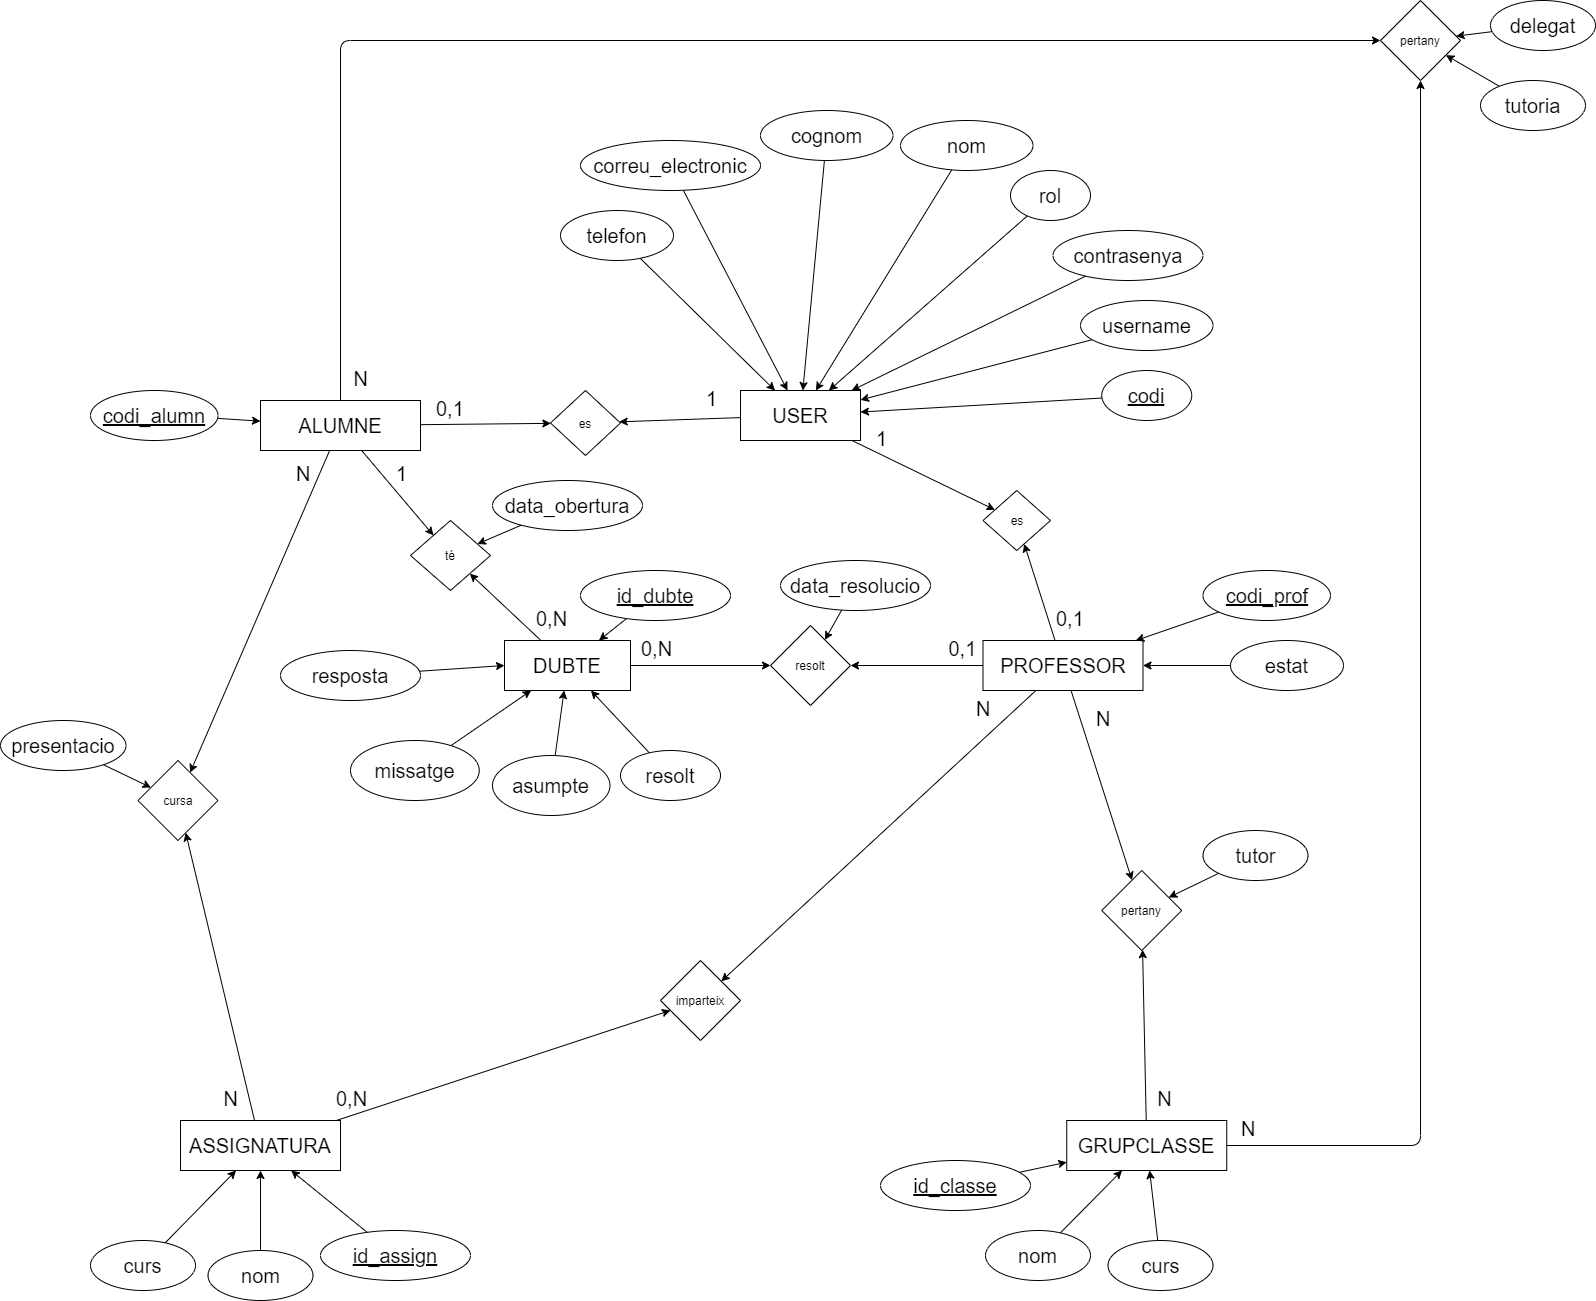

The diagram above was exported from draw.io. Its source (the exported page's mxGraphModel, read from the mxfile embedded in the PNG):
<mxGraphModel dx="2597" dy="1717" grid="1" gridSize="10" guides="1" tooltips="1" connect="1" arrows="1" fold="1" page="1" pageScale="1" pageWidth="827" pageHeight="1169" math="0" shadow="0">
  <root>
    <mxCell id="0" />
    <mxCell id="1" parent="0" />
    <mxCell id="37" style="edgeStyle=none;html=1;" parent="1" source="2" target="22" edge="1">
      <mxGeometry relative="1" as="geometry" />
    </mxCell>
    <mxCell id="38" style="edgeStyle=none;html=1;" parent="1" source="2" target="34" edge="1">
      <mxGeometry relative="1" as="geometry" />
    </mxCell>
    <mxCell id="2" value="&lt;font style=&quot;font-size: 20px&quot;&gt;USER&lt;/font&gt;" style="whiteSpace=wrap;html=1;align=center;" parent="1" vertex="1">
      <mxGeometry x="-640" y="190" width="120" height="50" as="geometry" />
    </mxCell>
    <mxCell id="12" style="edgeStyle=none;html=1;" parent="1" source="3" target="2" edge="1">
      <mxGeometry relative="1" as="geometry" />
    </mxCell>
    <mxCell id="3" value="codi" style="ellipse;whiteSpace=wrap;html=1;align=center;fontStyle=4;fontSize=20;" parent="1" vertex="1">
      <mxGeometry x="-278.75" y="170" width="90" height="50" as="geometry" />
    </mxCell>
    <mxCell id="16" style="edgeStyle=none;html=1;" parent="1" source="4" target="2" edge="1">
      <mxGeometry relative="1" as="geometry" />
    </mxCell>
    <mxCell id="4" value="nom" style="ellipse;whiteSpace=wrap;html=1;align=center;fontSize=20;" parent="1" vertex="1">
      <mxGeometry x="-480" y="-80" width="132.5" height="50" as="geometry" />
    </mxCell>
    <mxCell id="18" style="edgeStyle=none;html=1;" parent="1" source="5" target="2" edge="1">
      <mxGeometry relative="1" as="geometry" />
    </mxCell>
    <mxCell id="5" value="correu_electronic" style="ellipse;whiteSpace=wrap;html=1;align=center;fontSize=20;" parent="1" vertex="1">
      <mxGeometry x="-800" y="-60" width="180" height="50" as="geometry" />
    </mxCell>
    <mxCell id="19" style="edgeStyle=none;html=1;" parent="1" source="6" target="2" edge="1">
      <mxGeometry relative="1" as="geometry" />
    </mxCell>
    <mxCell id="6" value="telefon" style="ellipse;whiteSpace=wrap;html=1;align=center;fontSize=20;" parent="1" vertex="1">
      <mxGeometry x="-820" y="10" width="113" height="50" as="geometry" />
    </mxCell>
    <mxCell id="14" style="edgeStyle=none;html=1;" parent="1" source="7" target="2" edge="1">
      <mxGeometry relative="1" as="geometry" />
    </mxCell>
    <mxCell id="7" value="contrasenya" style="ellipse;whiteSpace=wrap;html=1;align=center;fontSize=20;" parent="1" vertex="1">
      <mxGeometry x="-327.5" y="30" width="150" height="50" as="geometry" />
    </mxCell>
    <mxCell id="15" style="edgeStyle=none;html=1;" parent="1" source="8" target="2" edge="1">
      <mxGeometry relative="1" as="geometry" />
    </mxCell>
    <mxCell id="8" value="rol" style="ellipse;whiteSpace=wrap;html=1;align=center;fontSize=20;" parent="1" vertex="1">
      <mxGeometry x="-370" y="-30" width="80" height="50" as="geometry" />
    </mxCell>
    <mxCell id="17" style="edgeStyle=none;html=1;" parent="1" source="9" target="2" edge="1">
      <mxGeometry relative="1" as="geometry" />
    </mxCell>
    <mxCell id="9" value="cognom" style="ellipse;whiteSpace=wrap;html=1;align=center;fontSize=20;" parent="1" vertex="1">
      <mxGeometry x="-620" y="-90" width="132.5" height="50" as="geometry" />
    </mxCell>
    <mxCell id="20" style="edgeStyle=none;html=1;" parent="1" source="10" target="21" edge="1">
      <mxGeometry relative="1" as="geometry" />
    </mxCell>
    <mxCell id="10" value="estat" style="ellipse;whiteSpace=wrap;html=1;align=center;fontSize=20;" parent="1" vertex="1">
      <mxGeometry x="-150" y="440" width="113" height="50" as="geometry" />
    </mxCell>
    <mxCell id="13" style="edgeStyle=none;html=1;" parent="1" source="11" target="2" edge="1">
      <mxGeometry relative="1" as="geometry" />
    </mxCell>
    <mxCell id="11" value="username" style="ellipse;whiteSpace=wrap;html=1;align=center;fontSize=20;" parent="1" vertex="1">
      <mxGeometry x="-300" y="100" width="132.5" height="50" as="geometry" />
    </mxCell>
    <mxCell id="23" value="" style="edgeStyle=none;html=1;" parent="1" source="21" target="22" edge="1">
      <mxGeometry relative="1" as="geometry" />
    </mxCell>
    <mxCell id="53" style="edgeStyle=none;html=1;" parent="1" source="21" target="51" edge="1">
      <mxGeometry relative="1" as="geometry" />
    </mxCell>
    <mxCell id="82" style="edgeStyle=none;html=1;" parent="1" source="21" target="80" edge="1">
      <mxGeometry relative="1" as="geometry" />
    </mxCell>
    <mxCell id="99" style="edgeStyle=none;html=1;" parent="1" source="21" target="97" edge="1">
      <mxGeometry relative="1" as="geometry" />
    </mxCell>
    <mxCell id="21" value="&lt;font style=&quot;font-size: 20px&quot;&gt;PROFESSOR&lt;/font&gt;" style="whiteSpace=wrap;html=1;align=center;" parent="1" vertex="1">
      <mxGeometry x="-397.5" y="440" width="160" height="50" as="geometry" />
    </mxCell>
    <mxCell id="22" value="es" style="rhombus;whiteSpace=wrap;html=1;" parent="1" vertex="1">
      <mxGeometry x="-397.5" y="290" width="67.5" height="60" as="geometry" />
    </mxCell>
    <mxCell id="25" value="1" style="text;strokeColor=none;fillColor=none;spacingLeft=4;spacingRight=4;overflow=hidden;rotatable=0;points=[[0,0.5],[1,0.5]];portConstraint=eastwest;fontSize=20;" parent="1" vertex="1">
      <mxGeometry x="-510" y="220" width="40" height="30" as="geometry" />
    </mxCell>
    <mxCell id="27" value="0,1" style="text;strokeColor=none;fillColor=none;spacingLeft=4;spacingRight=4;overflow=hidden;rotatable=0;points=[[0,0.5],[1,0.5]];portConstraint=eastwest;fontSize=20;" parent="1" vertex="1">
      <mxGeometry x="-330" y="400" width="40" height="30" as="geometry" />
    </mxCell>
    <mxCell id="35" value="" style="edgeStyle=none;html=1;" parent="1" source="28" target="34" edge="1">
      <mxGeometry relative="1" as="geometry" />
    </mxCell>
    <mxCell id="56" style="edgeStyle=none;html=1;" parent="1" source="28" target="54" edge="1">
      <mxGeometry relative="1" as="geometry" />
    </mxCell>
    <mxCell id="89" style="edgeStyle=none;html=1;" parent="1" source="28" target="87" edge="1">
      <mxGeometry relative="1" as="geometry">
        <mxPoint x="-520" y="-310" as="targetPoint" />
        <Array as="points">
          <mxPoint x="-1040" y="-160" />
        </Array>
      </mxGeometry>
    </mxCell>
    <mxCell id="94" style="edgeStyle=none;html=1;" parent="1" source="28" target="92" edge="1">
      <mxGeometry relative="1" as="geometry" />
    </mxCell>
    <mxCell id="28" value="&lt;font style=&quot;font-size: 20px&quot;&gt;ALUMNE&lt;/font&gt;" style="whiteSpace=wrap;html=1;align=center;" parent="1" vertex="1">
      <mxGeometry x="-1120" y="200" width="160" height="50" as="geometry" />
    </mxCell>
    <mxCell id="31" style="edgeStyle=none;html=1;" parent="1" source="29" target="21" edge="1">
      <mxGeometry relative="1" as="geometry" />
    </mxCell>
    <mxCell id="29" value="codi_prof" style="ellipse;whiteSpace=wrap;html=1;align=center;fontStyle=4;fontSize=20;" parent="1" vertex="1">
      <mxGeometry x="-177.5" y="370" width="127.5" height="50" as="geometry" />
    </mxCell>
    <mxCell id="33" style="edgeStyle=none;html=1;" parent="1" source="32" target="28" edge="1">
      <mxGeometry relative="1" as="geometry" />
    </mxCell>
    <mxCell id="32" value="codi_alumn" style="ellipse;whiteSpace=wrap;html=1;align=center;fontStyle=4;fontSize=20;" parent="1" vertex="1">
      <mxGeometry x="-1290" y="190" width="127.5" height="50" as="geometry" />
    </mxCell>
    <mxCell id="34" value="es" style="rhombus;whiteSpace=wrap;html=1;" parent="1" vertex="1">
      <mxGeometry x="-830" y="190" width="70" height="65" as="geometry" />
    </mxCell>
    <mxCell id="39" value="0,1" style="text;strokeColor=none;fillColor=none;spacingLeft=4;spacingRight=4;overflow=hidden;rotatable=0;points=[[0,0.5],[1,0.5]];portConstraint=eastwest;fontSize=20;" parent="1" vertex="1">
      <mxGeometry x="-950" y="190" width="40" height="30" as="geometry" />
    </mxCell>
    <mxCell id="40" value="1" style="text;strokeColor=none;fillColor=none;spacingLeft=4;spacingRight=4;overflow=hidden;rotatable=0;points=[[0,0.5],[1,0.5]];portConstraint=eastwest;fontSize=20;" parent="1" vertex="1">
      <mxGeometry x="-680" y="180" width="40" height="30" as="geometry" />
    </mxCell>
    <mxCell id="48" style="edgeStyle=none;html=1;" parent="1" source="41" target="42" edge="1">
      <mxGeometry relative="1" as="geometry" />
    </mxCell>
    <mxCell id="41" value="resolt" style="ellipse;whiteSpace=wrap;html=1;align=center;fontSize=20;" parent="1" vertex="1">
      <mxGeometry x="-760" y="550" width="100" height="50" as="geometry" />
    </mxCell>
    <mxCell id="52" value="" style="edgeStyle=none;html=1;" parent="1" source="42" target="51" edge="1">
      <mxGeometry relative="1" as="geometry" />
    </mxCell>
    <mxCell id="55" value="" style="edgeStyle=none;html=1;" parent="1" source="42" target="54" edge="1">
      <mxGeometry relative="1" as="geometry" />
    </mxCell>
    <mxCell id="42" value="&lt;font style=&quot;font-size: 20px&quot;&gt;DUBTE&lt;/font&gt;" style="whiteSpace=wrap;html=1;align=center;" parent="1" vertex="1">
      <mxGeometry x="-876" y="440" width="126" height="50" as="geometry" />
    </mxCell>
    <mxCell id="47" style="edgeStyle=none;html=1;" parent="1" source="43" target="42" edge="1">
      <mxGeometry relative="1" as="geometry" />
    </mxCell>
    <mxCell id="43" value="id_dubte" style="ellipse;whiteSpace=wrap;html=1;align=center;fontStyle=4;fontSize=20;" parent="1" vertex="1">
      <mxGeometry x="-800" y="370" width="150" height="50" as="geometry" />
    </mxCell>
    <mxCell id="49" style="edgeStyle=none;html=1;" parent="1" source="44" target="42" edge="1">
      <mxGeometry relative="1" as="geometry" />
    </mxCell>
    <mxCell id="44" value="asumpte" style="ellipse;whiteSpace=wrap;html=1;align=center;fontSize=20;" parent="1" vertex="1">
      <mxGeometry x="-888" y="555" width="117.5" height="60" as="geometry" />
    </mxCell>
    <mxCell id="50" style="edgeStyle=none;html=1;" parent="1" source="45" target="42" edge="1">
      <mxGeometry relative="1" as="geometry" />
    </mxCell>
    <mxCell id="45" value="missatge" style="ellipse;whiteSpace=wrap;html=1;align=center;fontSize=20;" parent="1" vertex="1">
      <mxGeometry x="-1030" y="540" width="128.75" height="60" as="geometry" />
    </mxCell>
    <mxCell id="51" value="resolt" style="rhombus;whiteSpace=wrap;html=1;" parent="1" vertex="1">
      <mxGeometry x="-610" y="425" width="80" height="80" as="geometry" />
    </mxCell>
    <mxCell id="54" value="té" style="rhombus;whiteSpace=wrap;html=1;" parent="1" vertex="1">
      <mxGeometry x="-970" y="320" width="80" height="70" as="geometry" />
    </mxCell>
    <mxCell id="60" style="edgeStyle=none;html=1;" parent="1" source="57" target="54" edge="1">
      <mxGeometry relative="1" as="geometry" />
    </mxCell>
    <mxCell id="57" value="data_obertura" style="ellipse;whiteSpace=wrap;html=1;align=center;fontSize=20;" parent="1" vertex="1">
      <mxGeometry x="-888" y="280" width="150" height="50" as="geometry" />
    </mxCell>
    <mxCell id="59" style="edgeStyle=none;html=1;" parent="1" source="58" target="51" edge="1">
      <mxGeometry relative="1" as="geometry" />
    </mxCell>
    <mxCell id="58" value="data_resolucio" style="ellipse;whiteSpace=wrap;html=1;align=center;fontSize=20;" parent="1" vertex="1">
      <mxGeometry x="-600" y="360" width="150" height="50" as="geometry" />
    </mxCell>
    <mxCell id="61" value="0,N" style="text;strokeColor=none;fillColor=none;spacingLeft=4;spacingRight=4;overflow=hidden;rotatable=0;points=[[0,0.5],[1,0.5]];portConstraint=eastwest;fontSize=20;" parent="1" vertex="1">
      <mxGeometry x="-745" y="430" width="40" height="30" as="geometry" />
    </mxCell>
    <mxCell id="62" value="0,1" style="text;strokeColor=none;fillColor=none;spacingLeft=4;spacingRight=4;overflow=hidden;rotatable=0;points=[[0,0.5],[1,0.5]];portConstraint=eastwest;fontSize=20;" parent="1" vertex="1">
      <mxGeometry x="-437.5" y="430" width="40" height="30" as="geometry" />
    </mxCell>
    <mxCell id="63" value="0,N" style="text;strokeColor=none;fillColor=none;spacingLeft=4;spacingRight=4;overflow=hidden;rotatable=0;points=[[0,0.5],[1,0.5]];portConstraint=eastwest;fontSize=20;" parent="1" vertex="1">
      <mxGeometry x="-850" y="400" width="40" height="30" as="geometry" />
    </mxCell>
    <mxCell id="64" value="1" style="text;strokeColor=none;fillColor=none;spacingLeft=4;spacingRight=4;overflow=hidden;rotatable=0;points=[[0,0.5],[1,0.5]];portConstraint=eastwest;fontSize=20;" parent="1" vertex="1">
      <mxGeometry x="-990" y="255" width="40" height="30" as="geometry" />
    </mxCell>
    <mxCell id="81" value="" style="edgeStyle=none;html=1;" parent="1" source="65" target="80" edge="1">
      <mxGeometry relative="1" as="geometry" />
    </mxCell>
    <mxCell id="88" value="" style="edgeStyle=none;html=1;" parent="1" source="65" target="87" edge="1">
      <mxGeometry relative="1" as="geometry">
        <Array as="points">
          <mxPoint x="40" y="945" />
        </Array>
      </mxGeometry>
    </mxCell>
    <mxCell id="65" value="&lt;font style=&quot;font-size: 20px&quot;&gt;GRUPCLASSE&lt;/font&gt;" style="whiteSpace=wrap;html=1;align=center;" parent="1" vertex="1">
      <mxGeometry x="-313.75" y="920" width="160" height="50" as="geometry" />
    </mxCell>
    <mxCell id="70" style="edgeStyle=none;html=1;" parent="1" source="66" target="65" edge="1">
      <mxGeometry relative="1" as="geometry" />
    </mxCell>
    <mxCell id="66" value="nom" style="ellipse;whiteSpace=wrap;html=1;align=center;fontSize=20;" parent="1" vertex="1">
      <mxGeometry x="-395" y="1030" width="105" height="50" as="geometry" />
    </mxCell>
    <mxCell id="69" style="edgeStyle=none;html=1;" parent="1" source="67" target="65" edge="1">
      <mxGeometry relative="1" as="geometry" />
    </mxCell>
    <mxCell id="67" value="id_classe" style="ellipse;whiteSpace=wrap;html=1;align=center;fontStyle=4;fontSize=20;" parent="1" vertex="1">
      <mxGeometry x="-500" y="960" width="150" height="50" as="geometry" />
    </mxCell>
    <mxCell id="71" style="edgeStyle=none;html=1;" parent="1" source="68" target="65" edge="1">
      <mxGeometry relative="1" as="geometry" />
    </mxCell>
    <mxCell id="68" value="curs" style="ellipse;whiteSpace=wrap;html=1;align=center;fontSize=20;" parent="1" vertex="1">
      <mxGeometry x="-272.5" y="1040" width="105" height="50" as="geometry" />
    </mxCell>
    <mxCell id="93" value="" style="edgeStyle=none;html=1;" parent="1" source="72" target="92" edge="1">
      <mxGeometry relative="1" as="geometry" />
    </mxCell>
    <mxCell id="98" value="" style="edgeStyle=none;html=1;" parent="1" source="72" target="97" edge="1">
      <mxGeometry relative="1" as="geometry" />
    </mxCell>
    <mxCell id="72" value="&lt;font style=&quot;font-size: 20px&quot;&gt;ASSIGNATURA&lt;/font&gt;" style="whiteSpace=wrap;html=1;align=center;" parent="1" vertex="1">
      <mxGeometry x="-1200" y="920" width="160" height="50" as="geometry" />
    </mxCell>
    <mxCell id="76" style="edgeStyle=none;html=1;" parent="1" source="73" target="72" edge="1">
      <mxGeometry relative="1" as="geometry" />
    </mxCell>
    <mxCell id="73" value="id_assign" style="ellipse;whiteSpace=wrap;html=1;align=center;fontStyle=4;fontSize=20;" parent="1" vertex="1">
      <mxGeometry x="-1060" y="1030" width="150" height="50" as="geometry" />
    </mxCell>
    <mxCell id="77" value="" style="edgeStyle=none;html=1;" parent="1" source="74" target="72" edge="1">
      <mxGeometry relative="1" as="geometry" />
    </mxCell>
    <mxCell id="74" value="nom" style="ellipse;whiteSpace=wrap;html=1;align=center;fontSize=20;" parent="1" vertex="1">
      <mxGeometry x="-1172.5" y="1050" width="105" height="50" as="geometry" />
    </mxCell>
    <mxCell id="78" style="edgeStyle=none;html=1;" parent="1" source="75" target="72" edge="1">
      <mxGeometry relative="1" as="geometry" />
    </mxCell>
    <mxCell id="75" value="curs" style="ellipse;whiteSpace=wrap;html=1;align=center;fontSize=20;" parent="1" vertex="1">
      <mxGeometry x="-1290" y="1040" width="105" height="50" as="geometry" />
    </mxCell>
    <mxCell id="80" value="pertany" style="rhombus;whiteSpace=wrap;html=1;" parent="1" vertex="1">
      <mxGeometry x="-278.75" y="670" width="80" height="80" as="geometry" />
    </mxCell>
    <mxCell id="84" style="edgeStyle=none;html=1;" parent="1" source="83" target="80" edge="1">
      <mxGeometry relative="1" as="geometry">
        <mxPoint x="-239" y="720" as="targetPoint" />
      </mxGeometry>
    </mxCell>
    <mxCell id="83" value="tutor" style="ellipse;whiteSpace=wrap;html=1;align=center;fontSize=20;" parent="1" vertex="1">
      <mxGeometry x="-177.5" y="630" width="105" height="50" as="geometry" />
    </mxCell>
    <mxCell id="85" value="N" style="text;strokeColor=none;fillColor=none;spacingLeft=4;spacingRight=4;overflow=hidden;rotatable=0;points=[[0,0.5],[1,0.5]];portConstraint=eastwest;fontSize=20;" parent="1" vertex="1">
      <mxGeometry x="-228.75" y="880" width="40" height="30" as="geometry" />
    </mxCell>
    <mxCell id="86" value="N" style="text;strokeColor=none;fillColor=none;spacingLeft=4;spacingRight=4;overflow=hidden;rotatable=0;points=[[0,0.5],[1,0.5]];portConstraint=eastwest;fontSize=20;" parent="1" vertex="1">
      <mxGeometry x="-290" y="500" width="40" height="30" as="geometry" />
    </mxCell>
    <mxCell id="87" value="pertany" style="rhombus;whiteSpace=wrap;html=1;" parent="1" vertex="1">
      <mxGeometry y="-200" width="80" height="80" as="geometry" />
    </mxCell>
    <mxCell id="90" value="N" style="text;strokeColor=none;fillColor=none;spacingLeft=4;spacingRight=4;overflow=hidden;rotatable=0;points=[[0,0.5],[1,0.5]];portConstraint=eastwest;fontSize=20;" parent="1" vertex="1">
      <mxGeometry x="-1032.5" y="160" width="40" height="30" as="geometry" />
    </mxCell>
    <mxCell id="91" value="N" style="text;strokeColor=none;fillColor=none;spacingLeft=4;spacingRight=4;overflow=hidden;rotatable=0;points=[[0,0.5],[1,0.5]];portConstraint=eastwest;fontSize=20;" parent="1" vertex="1">
      <mxGeometry x="-145" y="910" width="40" height="30" as="geometry" />
    </mxCell>
    <mxCell id="92" value="cursa" style="rhombus;whiteSpace=wrap;html=1;" parent="1" vertex="1">
      <mxGeometry x="-1242.5" y="560" width="80" height="80" as="geometry" />
    </mxCell>
    <mxCell id="96" style="edgeStyle=none;html=1;" parent="1" source="95" target="92" edge="1">
      <mxGeometry relative="1" as="geometry" />
    </mxCell>
    <mxCell id="95" value="presentacio" style="ellipse;whiteSpace=wrap;html=1;align=center;fontSize=20;" parent="1" vertex="1">
      <mxGeometry x="-1380" y="520" width="125.5" height="50" as="geometry" />
    </mxCell>
    <mxCell id="97" value="imparteix" style="rhombus;whiteSpace=wrap;html=1;" parent="1" vertex="1">
      <mxGeometry x="-720" y="760" width="80" height="80" as="geometry" />
    </mxCell>
    <mxCell id="100" value="N" style="text;strokeColor=none;fillColor=none;spacingLeft=4;spacingRight=4;overflow=hidden;rotatable=0;points=[[0,0.5],[1,0.5]];portConstraint=eastwest;fontSize=20;" parent="1" vertex="1">
      <mxGeometry x="-410" y="490" width="40" height="30" as="geometry" />
    </mxCell>
    <mxCell id="101" value="0,N" style="text;strokeColor=none;fillColor=none;spacingLeft=4;spacingRight=4;overflow=hidden;rotatable=0;points=[[0,0.5],[1,0.5]];portConstraint=eastwest;fontSize=20;" parent="1" vertex="1">
      <mxGeometry x="-1050" y="880" width="40" height="30" as="geometry" />
    </mxCell>
    <mxCell id="102" value="N" style="text;strokeColor=none;fillColor=none;spacingLeft=4;spacingRight=4;overflow=hidden;rotatable=0;points=[[0,0.5],[1,0.5]];portConstraint=eastwest;fontSize=20;" parent="1" vertex="1">
      <mxGeometry x="-1162.5" y="880" width="40" height="30" as="geometry" />
    </mxCell>
    <mxCell id="103" value="N" style="text;strokeColor=none;fillColor=none;spacingLeft=4;spacingRight=4;overflow=hidden;rotatable=0;points=[[0,0.5],[1,0.5]];portConstraint=eastwest;fontSize=20;" parent="1" vertex="1">
      <mxGeometry x="-1090" y="255" width="40" height="30" as="geometry" />
    </mxCell>
    <mxCell id="107" style="edgeStyle=none;html=1;" parent="1" source="106" target="87" edge="1">
      <mxGeometry relative="1" as="geometry" />
    </mxCell>
    <mxCell id="106" value="tutoria" style="ellipse;whiteSpace=wrap;html=1;align=center;fontSize=20;" parent="1" vertex="1">
      <mxGeometry x="100" y="-120" width="105" height="50" as="geometry" />
    </mxCell>
    <mxCell id="109" style="edgeStyle=none;html=1;" parent="1" source="108" target="87" edge="1">
      <mxGeometry relative="1" as="geometry" />
    </mxCell>
    <mxCell id="108" value="delegat" style="ellipse;whiteSpace=wrap;html=1;align=center;fontSize=20;" parent="1" vertex="1">
      <mxGeometry x="110" y="-200" width="105" height="50" as="geometry" />
    </mxCell>
    <mxCell id="111" style="edgeStyle=none;html=1;entryX=0;entryY=0.5;entryDx=0;entryDy=0;" edge="1" parent="1" source="110" target="42">
      <mxGeometry relative="1" as="geometry" />
    </mxCell>
    <mxCell id="110" value="resposta" style="ellipse;whiteSpace=wrap;html=1;align=center;fontSize=20;" vertex="1" parent="1">
      <mxGeometry x="-1100" y="450" width="140" height="50" as="geometry" />
    </mxCell>
  </root>
</mxGraphModel>